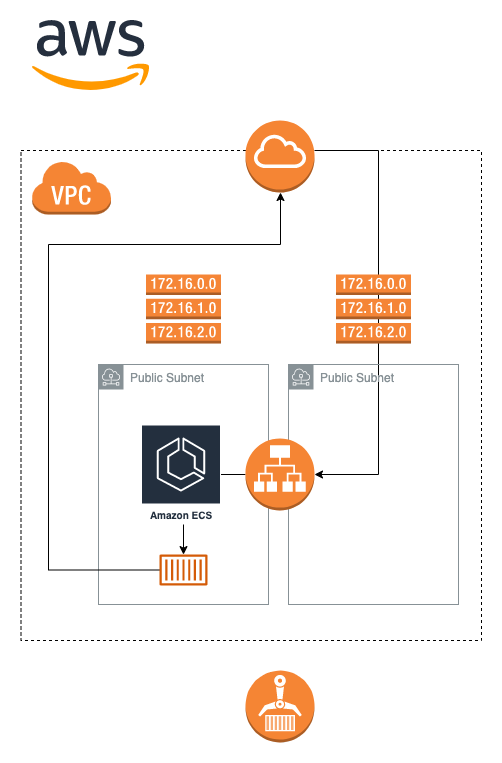

The diagram above was exported from draw.io. Its source (the exported page's mxGraphModel, read from the mxfile embedded in the PNG):
<mxGraphModel dx="1018" dy="573" grid="1" gridSize="10" guides="1" tooltips="1" connect="1" arrows="1" fold="1" page="1" pageScale="1" pageWidth="583" pageHeight="827" math="0" shadow="0">
  <root>
    <mxCell id="0" />
    <mxCell id="1" parent="0" />
    <mxCell id="036r9W-DPBMwlzSu3tAK-23" value="" style="rounded=0;whiteSpace=wrap;html=1;fillColor=none;dashed=1;" vertex="1" parent="1">
      <mxGeometry x="59.5" y="190" width="460.5" height="490" as="geometry" />
    </mxCell>
    <mxCell id="036r9W-DPBMwlzSu3tAK-5" value="Public Subnet" style="sketch=0;outlineConnect=0;gradientColor=none;html=1;whiteSpace=wrap;fontSize=12;fontStyle=0;shape=mxgraph.aws4.group;grIcon=mxgraph.aws4.group_subnet;strokeColor=#879196;fillColor=none;verticalAlign=top;align=left;spacingLeft=30;fontColor=#879196;dashed=0;" vertex="1" parent="1">
      <mxGeometry x="137" y="404" width="170" height="240" as="geometry" />
    </mxCell>
    <mxCell id="036r9W-DPBMwlzSu3tAK-1" value="" style="shape=image;verticalLabelPosition=bottom;verticalAlign=top;imageAspect=0;aspect=fixed;image=data:image/svg+xml,(base64 omitted: 3516 chars)" vertex="1" parent="1">
      <mxGeometry x="70" y="60" width="119.34" height="70" as="geometry" />
    </mxCell>
    <mxCell id="036r9W-DPBMwlzSu3tAK-2" value="" style="outlineConnect=0;dashed=0;verticalLabelPosition=bottom;verticalAlign=top;align=center;html=1;shape=mxgraph.aws3.virtual_private_cloud;fillColor=#F58534;gradientColor=none;" vertex="1" parent="1">
      <mxGeometry x="70" y="200" width="79.5" height="54" as="geometry" />
    </mxCell>
    <mxCell id="036r9W-DPBMwlzSu3tAK-21" style="edgeStyle=orthogonalEdgeStyle;rounded=0;orthogonalLoop=1;jettySize=auto;html=1;" edge="1" parent="1" source="036r9W-DPBMwlzSu3tAK-3" target="036r9W-DPBMwlzSu3tAK-7">
      <mxGeometry relative="1" as="geometry">
        <Array as="points">
          <mxPoint x="417" y="190" />
          <mxPoint x="417" y="514" />
        </Array>
      </mxGeometry>
    </mxCell>
    <mxCell id="036r9W-DPBMwlzSu3tAK-3" value="" style="outlineConnect=0;dashed=0;verticalLabelPosition=bottom;verticalAlign=top;align=center;html=1;shape=mxgraph.aws3.internet_gateway;fillColor=#F58534;gradientColor=none;" vertex="1" parent="1">
      <mxGeometry x="284" y="160" width="69" height="72" as="geometry" />
    </mxCell>
    <mxCell id="036r9W-DPBMwlzSu3tAK-6" value="Public Subnet" style="sketch=0;outlineConnect=0;gradientColor=none;html=1;whiteSpace=wrap;fontSize=12;fontStyle=0;shape=mxgraph.aws4.group;grIcon=mxgraph.aws4.group_subnet;strokeColor=#879196;fillColor=none;verticalAlign=top;align=left;spacingLeft=30;fontColor=#879196;dashed=0;" vertex="1" parent="1">
      <mxGeometry x="327" y="404" width="170" height="240" as="geometry" />
    </mxCell>
    <mxCell id="036r9W-DPBMwlzSu3tAK-12" style="edgeStyle=orthogonalEdgeStyle;rounded=0;orthogonalLoop=1;jettySize=auto;html=1;" edge="1" parent="1" source="036r9W-DPBMwlzSu3tAK-7" target="036r9W-DPBMwlzSu3tAK-11">
      <mxGeometry relative="1" as="geometry" />
    </mxCell>
    <mxCell id="036r9W-DPBMwlzSu3tAK-7" value="" style="outlineConnect=0;dashed=0;verticalLabelPosition=bottom;verticalAlign=top;align=center;html=1;shape=mxgraph.aws3.application_load_balancer;fillColor=#F58534;gradientColor=none;" vertex="1" parent="1">
      <mxGeometry x="284" y="478" width="69" height="72" as="geometry" />
    </mxCell>
    <mxCell id="036r9W-DPBMwlzSu3tAK-10" value="Amazon ECS" style="sketch=0;outlineConnect=0;fontColor=#232F3E;gradientColor=none;strokeColor=#ffffff;fillColor=#232F3E;dashed=0;verticalLabelPosition=middle;verticalAlign=bottom;align=center;html=1;whiteSpace=wrap;fontSize=10;fontStyle=1;spacing=3;shape=mxgraph.aws4.productIcon;prIcon=mxgraph.aws4.ecs;" vertex="1" parent="1">
      <mxGeometry x="179.5" y="464" width="80" height="100" as="geometry" />
    </mxCell>
    <mxCell id="036r9W-DPBMwlzSu3tAK-22" style="edgeStyle=orthogonalEdgeStyle;rounded=0;orthogonalLoop=1;jettySize=auto;html=1;" edge="1" parent="1" source="036r9W-DPBMwlzSu3tAK-11" target="036r9W-DPBMwlzSu3tAK-3">
      <mxGeometry relative="1" as="geometry">
        <Array as="points">
          <mxPoint x="87" y="610" />
          <mxPoint x="87" y="284" />
          <mxPoint x="319" y="284" />
        </Array>
      </mxGeometry>
    </mxCell>
    <mxCell id="036r9W-DPBMwlzSu3tAK-11" value="" style="sketch=0;outlineConnect=0;fontColor=#232F3E;gradientColor=none;fillColor=#D45B07;strokeColor=none;dashed=0;verticalLabelPosition=bottom;verticalAlign=top;align=center;html=1;fontSize=12;fontStyle=0;aspect=fixed;pointerEvents=1;shape=mxgraph.aws4.container_1;" vertex="1" parent="1">
      <mxGeometry x="198" y="594" width="48" height="31" as="geometry" />
    </mxCell>
    <mxCell id="036r9W-DPBMwlzSu3tAK-14" value="" style="outlineConnect=0;dashed=0;verticalLabelPosition=bottom;verticalAlign=top;align=center;html=1;shape=mxgraph.aws3.route_table;fillColor=#F58536;gradientColor=none;" vertex="1" parent="1">
      <mxGeometry x="184.5" y="314" width="75" height="69" as="geometry" />
    </mxCell>
    <mxCell id="036r9W-DPBMwlzSu3tAK-15" value="" style="outlineConnect=0;dashed=0;verticalLabelPosition=bottom;verticalAlign=top;align=center;html=1;shape=mxgraph.aws3.route_table;fillColor=#F58536;gradientColor=none;" vertex="1" parent="1">
      <mxGeometry x="374.5" y="314" width="75" height="69" as="geometry" />
    </mxCell>
    <mxCell id="036r9W-DPBMwlzSu3tAK-25" value="" style="outlineConnect=0;dashed=0;verticalLabelPosition=bottom;verticalAlign=top;align=center;html=1;shape=mxgraph.aws3.ecr;fillColor=#F58534;gradientColor=none;" vertex="1" parent="1">
      <mxGeometry x="284" y="710" width="69" height="72" as="geometry" />
    </mxCell>
  </root>
</mxGraphModel>